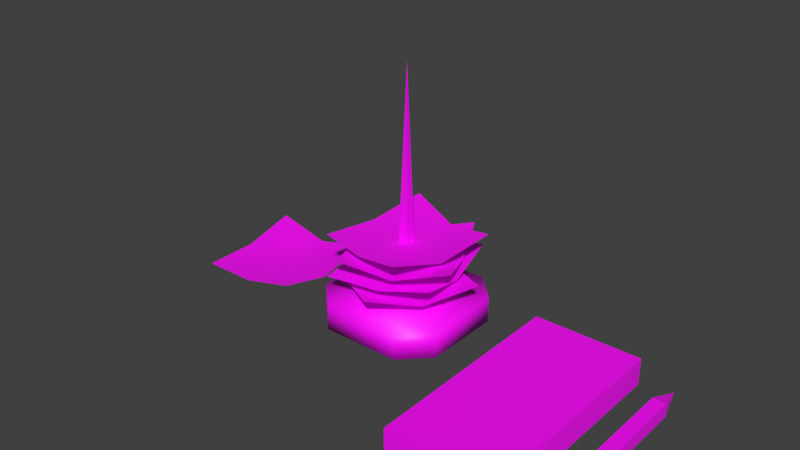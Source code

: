 # Source: SM_Paper.blend  (saved by Blender 3.6.13; exported with 4.5.12 LTS)
import bpy
from mathutils import Matrix  # noqa: F401  (used for matrix-valued properties, if any)

bpy.ops.wm.read_factory_settings(use_empty=True)
scene = bpy.context.scene
scene.name = 'Scene'

# ---- images (referenced by path relative to the original .blend; pixels are not part of the script)
import os
ASSET_DIR = os.environ.get("B2B_ASSET_DIR", "")  # directory of the original .blend (textures are referenced by path, not embedded)
HERE = os.path.dirname(os.path.abspath(__file__))  # packed textures are extracted next to this script under _unpacked/

def load_image(name, relpath, width, height, colorspace="sRGB"):
    """Load a texture the original file referenced (path relative to the .blend, or extracted next to this script)."""
    p = next((c for c in (os.path.join(HERE, relpath), os.path.join(ASSET_DIR, relpath)) if relpath and os.path.exists(c)), "")
    if p:
        img = bpy.data.images.load(p, check_existing=True)
        img.name = name
    else:  # same state as the original file: an image datablock whose file is absent (Cycles renders it pink)
        img = bpy.data.images.new(name, width, height)
        img.source = "FILE"
        img.filepath = "//" + (relpath or name)
    img.colorspace_settings.name = colorspace
    return img
img_m_paper_dither_png = load_image('M_Paper_Dither.png', 'M_Paper_Dither.png', 1024, 1024, 'sRGB')

# ---- materials (node trees are filled in below, after node groups)
mat_m_paper = bpy.data.materials.new('M_Paper')
mat_m_paper.use_transparent_shadow = False

# ---- material node trees
mat_m_paper.use_nodes = True; mat_m_paper.node_tree.nodes.clear()
_N = mat_m_paper.node_tree.nodes; _L = mat_m_paper.node_tree.links
n0 = _N.new('ShaderNodeBsdfPrincipled'); n0.name = 'Principled BSDF'; n0.location = (10, 300)
n0.distribution = 'GGX'
n0.subsurface_method = 'RANDOM_WALK_SKIN'
n0.inputs[3].default_value = 1.45
n0.inputs[27].default_value = (0.0, 0.0, 0.0, 1.0)
n0.inputs[28].default_value = 1.0
n1 = _N.new('ShaderNodeOutputMaterial'); n1.name = 'Material Output'; n1.location = (300, 300)
n2 = _N.new('ShaderNodeTexImage'); n2.name = 'Image Texture'; n2.location = (-280, 280)
n2.image = img_m_paper_dither_png
n2.interpolation = 'Closest'
_L.new(n0.outputs[0], n1.inputs[0])
_L.new(n2.outputs[0], n0.inputs[0])
n1.is_active_output = True

# ---- world
world_world_001 = bpy.data.worlds.new('World.001'); scene.world = world_world_001
world_world_001.use_nodes = True; world_world_001.node_tree.nodes.clear()
_N = world_world_001.node_tree.nodes; _L = world_world_001.node_tree.links
n0 = _N.new('ShaderNodeOutputWorld'); n0.name = 'World Output'; n0.location = (300, 300)
n1 = _N.new('ShaderNodeBackground'); n1.name = 'Background'; n1.location = (10, 300)
n1.inputs[0].default_value = (0.05088, 0.05088, 0.05088, 1.0)
_L.new(n1.outputs[0], n0.inputs[0])
n0.is_active_output = True
world_world_001.color = (0.05088, 0.05088, 0.05088)
world_world_001.use_sun_shadow = False
world_world_001.sun_shadow_jitter_overblur = 0.0

# ---- meshes
me_cube = bpy.data.meshes.new('Cube')
me_cube.from_pydata([(-0.01562, -0.1094, 0.0), (-0.01562, 0.01562, 0.01562), (0.1094, -0.1094, 0.01562), (0.1094, 0.01562, 0.01562), (0.04688, 0.01562, 0.0), (0.04688, -0.1094, 0.0), (-0.01562, -0.04688, 0.0), (0.1094, -0.04688, 0.0), (0.04688, -0.04688, 0.0)], [], [(8, 6, 0, 5), (7, 8, 5, 2), (3, 4, 8, 7), (4, 1, 6, 8)])
me_cube.polygons.foreach_set('use_smooth', [True] * 4)
_uv = me_cube.uv_layers.new(name='UVMap')
_uv.uv.foreach_set('vector', [0.09375, 0.9062, 0.0625, 0.9062, 0.0625, 0.875, 0.09375, 0.875, 0.125, 0.9062, 0.09375, 0.9062, 0.09375, 0.875, 0.125, 0.875, 0.125, 0.9375, 0.09375, 0.9375, 0.09375, 0.9062, 0.125, 0.9062, 0.09375, 0.9375, 0.0625, 0.9375, 0.0625, 0.9062, 0.09375, 0.9062])
me_cube.materials.append(mat_m_paper)
me_cube.update()
me_cube_001 = bpy.data.meshes.new('Cube.001')
me_cube_001.from_pydata([(-0.07548, -0.1051, -0.01564), (-0.1067, -0.0739, -0.01564), (-0.1067, -0.0739, 0.01561), (-0.07548, -0.1051, 0.01561), (-0.1067, 0.01985, -0.01564), (-0.07548, 0.0511, -0.01564), (-0.07548, 0.0511, 0.01561), (-0.1067, 0.01985, 0.01561), (0.04952, -0.0739, -0.01564), (0.01827, -0.1051, -0.01564), (0.01827, -0.1051, 0.01561), (0.04952, -0.0739, 0.01561), (0.01827, 0.0511, -0.01564), (0.04952, 0.01985, -0.01564), (0.04952, 0.01985, 0.01561), (0.01827, 0.0511, 0.01561)], [], [(9, 10, 3, 0), (13, 14, 11, 8), (14, 15, 6, 7, 2, 3, 10, 11), (1, 2, 7, 4), (5, 6, 15, 12), (0, 3, 2, 1), (6, 5, 4, 7), (14, 13, 12, 15), (10, 9, 8, 11), (4, 5, 12, 13, 8, 9, 0, 1)])
me_cube_001.polygons.foreach_set('use_smooth', [True] * 10)
_uv = me_cube_001.uv_layers.new(name='UVMap')
_uv.uv.foreach_set('vector', [0.3594, 0.9766, 0.3594, 0.9922, 0.3125, 0.9922, 0.3125, 0.9766, 0.4297, 0.9766, 0.4297, 0.9922, 0.3828, 0.9922, 0.3828, 0.9766, 0.25, 0.9453, 0.2344, 0.9609, 0.1875, 0.9609, 0.1719, 0.9453, 0.1719, 0.8984, 0.1875, 0.8828, 0.2344, 0.8828, 0.25, 0.8984, 0.2891, 0.9766, 0.2891, 0.9922, 0.2422, 0.9922, 0.2422, 0.9766, 0.2188, 0.9766, 0.2188, 0.9922, 0.1719, 0.9922, 0.1719, 0.9766, 0.3125, 0.9766, 0.3125, 0.9922, 0.2891, 0.9922, 0.2891, 0.9766, 0.2188, 0.9922, 0.2188, 0.9766, 0.2422, 0.9766, 0.2422, 0.9922, 0.4297, 0.9922, 0.4297, 0.9766, 0.4531, 0.9766, 0.4531, 0.9922, 0.3594, 0.9922, 0.3594, 0.9766, 0.3828, 0.9766, 0.3828, 0.9922, 0.25, 0.9453, 0.2344, 0.9609, 0.1875, 0.9609, 0.1719, 0.9453, 0.1719, 0.8984, 0.1875, 0.8828, 0.2344, 0.8828, 0.25, 0.8984])
me_cube_001.materials.append(mat_m_paper)
me_cube_001.update()
me_cube_002 = bpy.data.meshes.new('Cube.002')
me_cube_002.from_pydata([(-0.01298, 0.004226, -0.01564), (-0.01298, 0.01985, -0.01564), (0.002648, 0.004226, -0.01564), (0.002648, 0.01985, -0.01564), (-0.005165, 0.01204, 0.25)], [], [(3, 4, 2), (2, 4, 0), (1, 4, 3), (0, 4, 1)])
_uv = me_cube_002.uv_layers.new(name='UVMap')
_uv.uv.foreach_set('vector', [0.1562, 0.8516, 0.1484, 0.7188, 0.1484, 0.8516, 0.1484, 0.8516, 0.1406, 0.7188, 0.1406, 0.8516, 0.1641, 0.8516, 0.1562, 0.7188, 0.1562, 0.8516, 0.1406, 0.8516, 0.1328, 0.7188, 0.1328, 0.8516])
me_cube_002.materials.append(mat_m_paper)
me_cube_002.update()
me_cube_003 = bpy.data.meshes.new('Cube.003')
me_cube_003.from_pydata([(-0.0625, -0.0625, -0.005208), (-0.0625, 0.0625, 0.01042), (0.0625, -0.0625, 0.01042), (0.0625, 0.0625, 0.01042), (0.0, 0.0625, -0.005208), (0.0, -0.0625, -0.005208), (-0.0625, 0.0, -0.005208), (0.0625, 0.0, -0.005208), (0.0, 0.0, -0.005208)], [], [(8, 6, 0, 5), (7, 8, 5, 2), (3, 4, 8, 7), (4, 1, 6, 8)])
me_cube_003.polygons.foreach_set('use_smooth', [True] * 4)
_uv = me_cube_003.uv_layers.new(name='UVMap')
_uv.uv.foreach_set('vector', [0.09375, 0.9062, 0.0625, 0.9062, 0.0625, 0.875, 0.09375, 0.875, 0.125, 0.9062, 0.09375, 0.9062, 0.09375, 0.875, 0.125, 0.875, 0.125, 0.9375, 0.09375, 0.9375, 0.09375, 0.9062, 0.125, 0.9062, 0.09375, 0.9375, 0.0625, 0.9375, 0.0625, 0.9062, 0.09375, 0.9062])
me_cube_003.materials.append(mat_m_paper)
me_cube_003.use_paint_bone_selection = False
me_cube_003.use_paint_mask = True
me_cube_003.update()
me_cube_004 = bpy.data.meshes.new('Cube.004')
me_cube_004.from_pydata([(-0.0625, -0.0625, -0.005208), (-0.0625, 0.0625, 0.01042), (0.0625, -0.0625, 0.01042), (0.0625, 0.0625, 0.01042), (0.0, 0.0625, -0.005208), (0.0, -0.0625, -0.005208), (-0.0625, 0.0, -0.005208), (0.0625, 0.0, -0.005208), (0.0, 0.0, -0.005208)], [], [(8, 6, 0, 5), (7, 8, 5, 2), (3, 4, 8, 7), (4, 1, 6, 8)])
me_cube_004.polygons.foreach_set('use_smooth', [True] * 4)
_uv = me_cube_004.uv_layers.new(name='UVMap')
_uv.uv.foreach_set('vector', [0.09375, 0.9062, 0.0625, 0.9062, 0.0625, 0.875, 0.09375, 0.875, 0.125, 0.9062, 0.09375, 0.9062, 0.09375, 0.875, 0.125, 0.875, 0.125, 0.9375, 0.09375, 0.9375, 0.09375, 0.9062, 0.125, 0.9062, 0.09375, 0.9375, 0.0625, 0.9375, 0.0625, 0.9062, 0.09375, 0.9062])
me_cube_004.materials.append(mat_m_paper)
me_cube_004.use_paint_bone_selection = False
me_cube_004.use_paint_mask = True
me_cube_004.update()
me_cube_005 = bpy.data.meshes.new('Cube.005')
me_cube_005.from_pydata([(-0.0625, -0.0625, -0.005208), (-0.0625, 0.0625, 0.01042), (0.0625, -0.0625, 0.01042), (0.0625, 0.0625, 0.01042), (0.0, 0.0625, -0.005208), (0.0, -0.0625, -0.005208), (-0.0625, 0.0, -0.005208), (0.0625, 0.0, -0.005208), (0.0, 0.0, -0.005208)], [], [(8, 6, 0, 5), (7, 8, 5, 2), (3, 4, 8, 7), (4, 1, 6, 8)])
me_cube_005.polygons.foreach_set('use_smooth', [True] * 4)
_uv = me_cube_005.uv_layers.new(name='UVMap')
_uv.uv.foreach_set('vector', [0.09375, 0.9062, 0.0625, 0.9062, 0.0625, 0.875, 0.09375, 0.875, 0.125, 0.9062, 0.09375, 0.9062, 0.09375, 0.875, 0.125, 0.875, 0.125, 0.9375, 0.09375, 0.9375, 0.09375, 0.9062, 0.125, 0.9062, 0.09375, 0.9375, 0.0625, 0.9375, 0.0625, 0.9062, 0.09375, 0.9062])
me_cube_005.materials.append(mat_m_paper)
me_cube_005.use_paint_bone_selection = False
me_cube_005.use_paint_mask = True
me_cube_005.update()
me_cube_006 = bpy.data.meshes.new('Cube.006')
me_cube_006.from_pydata([(-0.0625, -0.0625, -0.005208), (-0.0625, 0.0625, 0.01042), (0.0625, -0.0625, 0.01042), (0.0625, 0.0625, 0.01042), (0.0, 0.0625, -0.005208), (0.0, -0.0625, -0.005208), (-0.0625, 0.0, -0.005208), (0.0625, 0.0, -0.005208), (0.0, 0.0, -0.005208)], [], [(8, 6, 0, 5), (7, 8, 5, 2), (3, 4, 8, 7), (4, 1, 6, 8)])
me_cube_006.polygons.foreach_set('use_smooth', [True] * 4)
_uv = me_cube_006.uv_layers.new(name='UVMap')
_uv.uv.foreach_set('vector', [0.09375, 0.9062, 0.0625, 0.9062, 0.0625, 0.875, 0.09375, 0.875, 0.125, 0.9062, 0.09375, 0.9062, 0.09375, 0.875, 0.125, 0.875, 0.125, 0.9375, 0.09375, 0.9375, 0.09375, 0.9062, 0.125, 0.9062, 0.09375, 0.9375, 0.0625, 0.9375, 0.0625, 0.9062, 0.09375, 0.9062])
me_cube_006.materials.append(mat_m_paper)
me_cube_006.use_paint_bone_selection = False
me_cube_006.use_paint_mask = True
me_cube_006.update()
me_cube_007 = bpy.data.meshes.new('Cube.007')
me_cube_007.from_pydata([(-0.1067, -0.2301, -0.01564), (-0.1067, -0.2301, 0.01561), (-0.1067, 0.01985, -0.01564), (-0.1067, 0.01985, 0.01561), (0.01827, -0.2301, -0.01564), (0.01827, -0.2301, 0.01561), (0.01827, 0.01985, -0.01564), (0.01827, 0.01985, 0.01561)], [], [(0, 1, 3, 2), (2, 3, 7, 6), (6, 7, 5, 4), (4, 5, 1, 0), (2, 6, 4, 0), (7, 3, 1, 5)])
_uv = me_cube_007.uv_layers.new(name='UVMap')
_uv.uv.foreach_set('vector', [0.8516, 0.9766, 0.8516, 0.9922, 0.7266, 0.9922, 0.7266, 0.9766, 0.7266, 0.9766, 0.7266, 0.9922, 0.6641, 0.9922, 0.6641, 0.9766, 0.6641, 0.9766, 0.6641, 0.9922, 0.5391, 0.9922, 0.5391, 0.9766, 0.5391, 0.9766, 0.5391, 0.9922, 0.4766, 0.9922, 0.4766, 0.9766, 0.25, 0.8516, 0.1875, 0.8516, 0.1875, 0.7266, 0.25, 0.7266, 0.25, 0.8516, 0.1875, 0.8516, 0.1875, 0.7266, 0.25, 0.7266])
me_cube_007.materials.append(mat_m_paper)
me_cube_007.update()
me_cube_008 = bpy.data.meshes.new('Cube.008')
me_cube_008.from_pydata([(-0.09913, -0.0114, -0.008037), (-0.09913, -0.0114, 0.007588), (-0.0835, -0.0114, -0.008037), (-0.0835, -0.0114, 0.007588), (-0.09913, -0.2301, -0.008037), (-0.09913, -0.2301, 0.007588), (-0.0835, -0.2301, -0.008037), (-0.0835, -0.2301, 0.007588), (-0.09132, 0.01985, -0.0002245)], [], [(4, 6, 7, 5), (0, 4, 5, 1), (0, 2, 6, 4), (2, 3, 7, 6), (7, 3, 1, 5), (2, 0, 8), (1, 3, 8), (0, 1, 8), (3, 2, 8)])
_uv = me_cube_008.uv_layers.new(name='UVMap')
_uv.uv.foreach_set('vector', [0.07031, 0.7266, 0.0625, 0.7266, 0.0625, 0.7188, 0.07031, 0.7188, 0.02344, 0.8438, 0.02344, 0.7188, 0.03125, 0.7188, 0.03125, 0.8438, 0.02344, 0.8438, 0.01562, 0.8438, 0.01562, 0.7188, 0.02344, 0.7188, 0.04688, 0.8438, 0.03906, 0.8438, 0.03906, 0.7188, 0.04688, 0.7188, 0.03906, 0.7188, 0.03906, 0.8438, 0.03125, 0.8438, 0.03125, 0.7188, 0.1562, 0.7968, 0.1485, 0.7968, 0.1485, 0.7891, 0.1562, 0.7968, 0.1485, 0.7968, 0.1485, 0.7891, 0.1562, 0.7968, 0.1485, 0.7968, 0.1485, 0.7891, 0.1562, 0.7968, 0.1485, 0.7968, 0.1485, 0.7891])
me_cube_008.materials.append(mat_m_paper)
me_cube_008.update()

# ---- objects
ob_cube = bpy.data.objects.new('Cube', me_cube)
ob_cube_001 = bpy.data.objects.new('Cube.001', me_cube_001)
ob_cube_002 = bpy.data.objects.new('Cube.002', me_cube_002)
ob_cube_003 = bpy.data.objects.new('Cube.003', me_cube_003)
ob_cube_004 = bpy.data.objects.new('Cube.004', me_cube_004)
ob_cube_005 = bpy.data.objects.new('Cube.005', me_cube_005)
ob_cube_006 = bpy.data.objects.new('Cube.006', me_cube_006)
ob_cube_007 = bpy.data.objects.new('Cube.007', me_cube_007)
ob_cube_008 = bpy.data.objects.new('Cube.008', me_cube_008)

# ---- transforms, parenting, visibility, modifiers, constraints
ob_cube.location = (0.01562, -0.01562, 0.01562)
ob_cube_001.location = (0.263, -0.01985, 0.01564)
ob_cube_002.location = (0.2395, -0.05891, 0.04689)
ob_cube_003.location = (0.2344, -0.04688, 0.05208)
ob_cube_003.rotation_euler = (0.0, -0.0, -0.6109)
ob_cube_004.location = (0.2344, -0.04688, 0.06771)
ob_cube_004.rotation_euler = (0.0, -0.0, 0.1745)
ob_cube_005.location = (0.2344, -0.04688, 0.08333)
ob_cube_005.rotation_euler = (0.0, -0.0, -1.134)
ob_cube_006.location = (0.2344, -0.04688, 0.09896)
ob_cube_006.rotation_euler = (0.0, -0.0, -0.2618)
ob_cube_007.location = (0.4817, -0.01985, 0.01564)
ob_cube_008.location = (0.6304, -0.01985, 0.008037)

# ---- collection membership
scene.collection.objects.link(ob_cube)
scene.collection.objects.link(ob_cube_001)
scene.collection.objects.link(ob_cube_002)
scene.collection.objects.link(ob_cube_003)
scene.collection.objects.link(ob_cube_004)
scene.collection.objects.link(ob_cube_005)
scene.collection.objects.link(ob_cube_006)
scene.collection.objects.link(ob_cube_007)
scene.collection.objects.link(ob_cube_008)

# ---- scene / render settings (as saved in the file)
scene.frame_start = 1; scene.frame_end = 250; scene.frame_set(109)
scene.render.engine = 'BLENDER_EEVEE_NEXT'
scene.cycles.sampling_pattern = 'TABULATED_SOBOL'
scene.cycles.use_light_tree = False
scene.eevee.taa_samples = 1
scene.eevee.use_taa_reprojection = False
scene.view_settings.view_transform = 'Standard'
bpy.context.view_layer.update()

# ---- added for rendering (the .blend has no active camera and no usable light): camera, sun
cam_auto = bpy.data.cameras.new('AutoCamera')
cam_auto.lens = 50.0
cam_auto.sensor_width = 36.0
cam_auto.clip_end = 1000.0
ob_auto_camera = bpy.data.objects.new('AutoCamera', cam_auto)
scene.collection.objects.link(ob_auto_camera)
ob_auto_camera.location = (0.908688, -0.867215, 0.656638)
ob_auto_camera.rotation_euler = (1.09748, -7.21219e-08, 0.694738)
scene.camera = ob_auto_camera
light_auto_sun = bpy.data.lights.new('AutoSun', 'SUN')
light_auto_sun.energy = 3.0
light_auto_sun.angle = 0.0523599
ob_auto_sun = bpy.data.objects.new('AutoSun', light_auto_sun)
scene.collection.objects.link(ob_auto_sun)
ob_auto_sun.rotation_euler = (0.872665, 0.174533, 0.523599)
bpy.context.view_layer.update()

